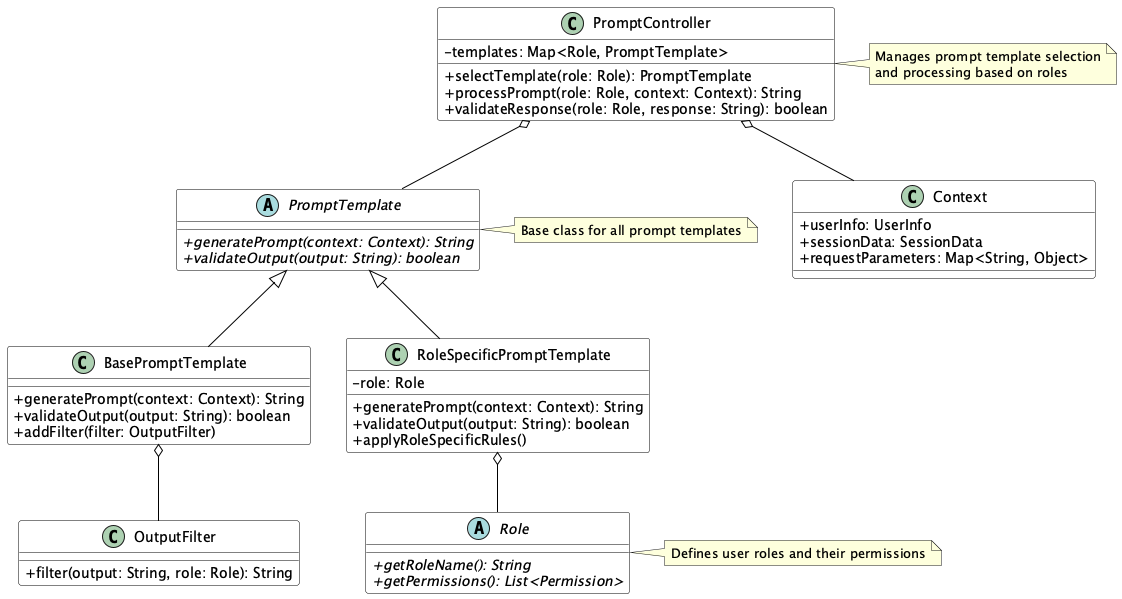

The diagram above was rendered by PlantUML. Its source (embedded in the PNG):
@startuml Role-Based Prompt Control Pattern

' Style settings
skinparam classAttributeIconSize 0
skinparam class {
    BackgroundColor White
    ArrowColor Black
    BorderColor Black
}

' Abstract classes
abstract class "PromptTemplate" as PT {
    + {abstract} generatePrompt(context: Context): String
    + {abstract} validateOutput(output: String): boolean
}

abstract class "Role" as R {
    + {abstract} getRoleName(): String
    + {abstract} getPermissions(): List<Permission>
}

' Concrete classes
class "BasePromptTemplate" as BPT {
    + generatePrompt(context: Context): String
    + validateOutput(output: String): boolean
    + addFilter(filter: OutputFilter)
}

class "RoleSpecificPromptTemplate" as RSPT {
    - role: Role
    + generatePrompt(context: Context): String
    + validateOutput(output: String): boolean
    + applyRoleSpecificRules()
}

class "PromptController" as PC {
    - templates: Map<Role, PromptTemplate>
    + selectTemplate(role: Role): PromptTemplate
    + processPrompt(role: Role, context: Context): String
    + validateResponse(role: Role, response: String): boolean
}

class "Context" as C {
    + userInfo: UserInfo
    + sessionData: SessionData
    + requestParameters: Map<String, Object>
}

class "OutputFilter" as OF {
    + filter(output: String, role: Role): String
}

' Relationships
PT <|-- BPT
PT <|-- RSPT
RSPT o-- R
PC o-- PT
PC o-- C
BPT o-- OF

note right of PT
  Base class for all prompt templates
end note

note right of R
  Defines user roles and their permissions
end note

note right of PC
  Manages prompt template selection
  and processing based on roles
end note

@enduml